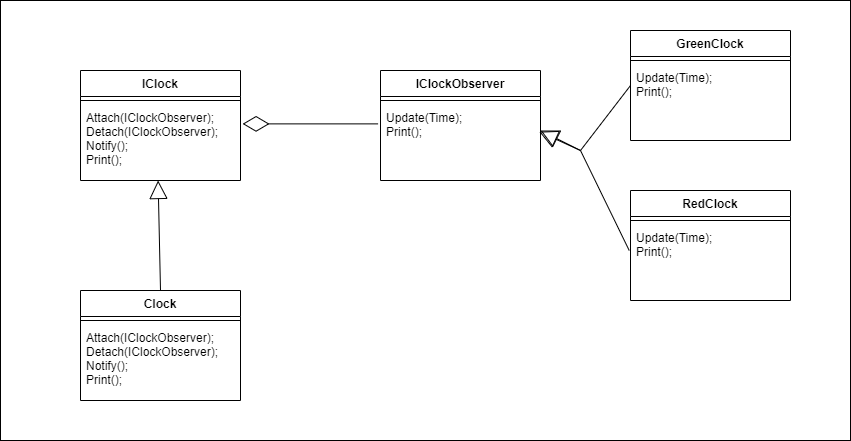

The diagram above was exported from draw.io. Its source (the exported page's mxGraphModel, read from the mxfile embedded in the PNG):
<mxGraphModel dx="1635" dy="857" grid="1" gridSize="10" guides="1" tooltips="1" connect="1" arrows="1" fold="1" page="1" pageScale="1" pageWidth="850" pageHeight="1100" math="0" shadow="0">
  <root>
    <mxCell id="0" />
    <mxCell id="1" parent="0" />
    <mxCell id="Ki_-b7aWKHvoZzjXjSob-29" value="" style="rounded=0;whiteSpace=wrap;html=1;" vertex="1" parent="1">
      <mxGeometry width="850" height="440" as="geometry" />
    </mxCell>
    <mxCell id="Ki_-b7aWKHvoZzjXjSob-30" value="IClock" style="swimlane;fontStyle=1;align=center;verticalAlign=top;childLayout=stackLayout;horizontal=1;startSize=26;horizontalStack=0;resizeParent=1;resizeParentMax=0;resizeLast=0;collapsible=1;marginBottom=0;" vertex="1" parent="1">
      <mxGeometry x="80" y="70" width="160" height="110" as="geometry" />
    </mxCell>
    <mxCell id="Ki_-b7aWKHvoZzjXjSob-31" value="" style="line;strokeWidth=1;fillColor=none;align=left;verticalAlign=middle;spacingTop=-1;spacingLeft=3;spacingRight=3;rotatable=0;labelPosition=right;points=[];portConstraint=eastwest;strokeColor=inherit;" vertex="1" parent="Ki_-b7aWKHvoZzjXjSob-30">
      <mxGeometry y="26" width="160" height="8" as="geometry" />
    </mxCell>
    <mxCell id="Ki_-b7aWKHvoZzjXjSob-32" value="Attach(IClockObserver);&#10;Detach(IClockObserver);&#10;Notify();&#10;Print();" style="text;strokeColor=none;fillColor=none;align=left;verticalAlign=top;spacingLeft=4;spacingRight=4;overflow=hidden;rotatable=0;points=[[0,0.5],[1,0.5]];portConstraint=eastwest;" vertex="1" parent="Ki_-b7aWKHvoZzjXjSob-30">
      <mxGeometry y="34" width="160" height="76" as="geometry" />
    </mxCell>
    <mxCell id="Ki_-b7aWKHvoZzjXjSob-33" value="Clock" style="swimlane;fontStyle=1;align=center;verticalAlign=top;childLayout=stackLayout;horizontal=1;startSize=26;horizontalStack=0;resizeParent=1;resizeParentMax=0;resizeLast=0;collapsible=1;marginBottom=0;" vertex="1" parent="1">
      <mxGeometry x="80" y="290" width="160" height="110" as="geometry" />
    </mxCell>
    <mxCell id="Ki_-b7aWKHvoZzjXjSob-34" value="" style="line;strokeWidth=1;fillColor=none;align=left;verticalAlign=middle;spacingTop=-1;spacingLeft=3;spacingRight=3;rotatable=0;labelPosition=right;points=[];portConstraint=eastwest;strokeColor=inherit;" vertex="1" parent="Ki_-b7aWKHvoZzjXjSob-33">
      <mxGeometry y="26" width="160" height="8" as="geometry" />
    </mxCell>
    <mxCell id="Ki_-b7aWKHvoZzjXjSob-35" value="Attach(IClockObserver);&#10;Detach(IClockObserver);&#10;Notify();&#10;Print();" style="text;strokeColor=none;fillColor=none;align=left;verticalAlign=top;spacingLeft=4;spacingRight=4;overflow=hidden;rotatable=0;points=[[0,0.5],[1,0.5]];portConstraint=eastwest;" vertex="1" parent="Ki_-b7aWKHvoZzjXjSob-33">
      <mxGeometry y="34" width="160" height="76" as="geometry" />
    </mxCell>
    <mxCell id="Ki_-b7aWKHvoZzjXjSob-36" value="IClockObserver" style="swimlane;fontStyle=1;align=center;verticalAlign=top;childLayout=stackLayout;horizontal=1;startSize=26;horizontalStack=0;resizeParent=1;resizeParentMax=0;resizeLast=0;collapsible=1;marginBottom=0;" vertex="1" parent="1">
      <mxGeometry x="380" y="70" width="160" height="110" as="geometry" />
    </mxCell>
    <mxCell id="Ki_-b7aWKHvoZzjXjSob-37" value="" style="line;strokeWidth=1;fillColor=none;align=left;verticalAlign=middle;spacingTop=-1;spacingLeft=3;spacingRight=3;rotatable=0;labelPosition=right;points=[];portConstraint=eastwest;strokeColor=inherit;" vertex="1" parent="Ki_-b7aWKHvoZzjXjSob-36">
      <mxGeometry y="26" width="160" height="8" as="geometry" />
    </mxCell>
    <mxCell id="Ki_-b7aWKHvoZzjXjSob-38" value="Update(Time);&#10;Print();" style="text;strokeColor=none;fillColor=none;align=left;verticalAlign=top;spacingLeft=4;spacingRight=4;overflow=hidden;rotatable=0;points=[[0,0.5],[1,0.5]];portConstraint=eastwest;" vertex="1" parent="Ki_-b7aWKHvoZzjXjSob-36">
      <mxGeometry y="34" width="160" height="76" as="geometry" />
    </mxCell>
    <mxCell id="Ki_-b7aWKHvoZzjXjSob-39" value="GreenClock" style="swimlane;fontStyle=1;align=center;verticalAlign=top;childLayout=stackLayout;horizontal=1;startSize=26;horizontalStack=0;resizeParent=1;resizeParentMax=0;resizeLast=0;collapsible=1;marginBottom=0;" vertex="1" parent="1">
      <mxGeometry x="630" y="30" width="160" height="110" as="geometry" />
    </mxCell>
    <mxCell id="Ki_-b7aWKHvoZzjXjSob-40" value="" style="line;strokeWidth=1;fillColor=none;align=left;verticalAlign=middle;spacingTop=-1;spacingLeft=3;spacingRight=3;rotatable=0;labelPosition=right;points=[];portConstraint=eastwest;strokeColor=inherit;" vertex="1" parent="Ki_-b7aWKHvoZzjXjSob-39">
      <mxGeometry y="26" width="160" height="8" as="geometry" />
    </mxCell>
    <mxCell id="Ki_-b7aWKHvoZzjXjSob-41" value="Update(Time);&#10;Print();" style="text;strokeColor=none;fillColor=none;align=left;verticalAlign=top;spacingLeft=4;spacingRight=4;overflow=hidden;rotatable=0;points=[[0,0.5],[1,0.5]];portConstraint=eastwest;" vertex="1" parent="Ki_-b7aWKHvoZzjXjSob-39">
      <mxGeometry y="34" width="160" height="76" as="geometry" />
    </mxCell>
    <mxCell id="Ki_-b7aWKHvoZzjXjSob-42" value="RedClock" style="swimlane;fontStyle=1;align=center;verticalAlign=top;childLayout=stackLayout;horizontal=1;startSize=26;horizontalStack=0;resizeParent=1;resizeParentMax=0;resizeLast=0;collapsible=1;marginBottom=0;" vertex="1" parent="1">
      <mxGeometry x="630" y="190" width="160" height="110" as="geometry" />
    </mxCell>
    <mxCell id="Ki_-b7aWKHvoZzjXjSob-43" value="" style="line;strokeWidth=1;fillColor=none;align=left;verticalAlign=middle;spacingTop=-1;spacingLeft=3;spacingRight=3;rotatable=0;labelPosition=right;points=[];portConstraint=eastwest;strokeColor=inherit;" vertex="1" parent="Ki_-b7aWKHvoZzjXjSob-42">
      <mxGeometry y="26" width="160" height="8" as="geometry" />
    </mxCell>
    <mxCell id="Ki_-b7aWKHvoZzjXjSob-44" value="Update(Time);&#10;Print();" style="text;strokeColor=none;fillColor=none;align=left;verticalAlign=top;spacingLeft=4;spacingRight=4;overflow=hidden;rotatable=0;points=[[0,0.5],[1,0.5]];portConstraint=eastwest;" vertex="1" parent="Ki_-b7aWKHvoZzjXjSob-42">
      <mxGeometry y="34" width="160" height="76" as="geometry" />
    </mxCell>
    <mxCell id="Ki_-b7aWKHvoZzjXjSob-45" value="" style="endArrow=block;endSize=16;endFill=0;html=1;rounded=0;exitX=0;exitY=0.5;exitDx=0;exitDy=0;entryX=0.992;entryY=0.357;entryDx=0;entryDy=0;entryPerimeter=0;" edge="1" parent="1" source="Ki_-b7aWKHvoZzjXjSob-39" target="Ki_-b7aWKHvoZzjXjSob-38">
      <mxGeometry x="-0.2046" y="11" width="160" relative="1" as="geometry">
        <mxPoint x="540" y="220" as="sourcePoint" />
        <mxPoint x="700" y="220" as="targetPoint" />
        <Array as="points">
          <mxPoint x="580" y="150" />
        </Array>
        <mxPoint as="offset" />
      </mxGeometry>
    </mxCell>
    <mxCell id="Ki_-b7aWKHvoZzjXjSob-46" value="" style="endArrow=block;endSize=16;endFill=0;html=1;rounded=0;exitX=-0.008;exitY=0.342;exitDx=0;exitDy=0;exitPerimeter=0;" edge="1" parent="1" source="Ki_-b7aWKHvoZzjXjSob-44">
      <mxGeometry width="160" relative="1" as="geometry">
        <mxPoint x="440" y="270" as="sourcePoint" />
        <mxPoint x="540" y="130" as="targetPoint" />
        <Array as="points">
          <mxPoint x="580" y="150" />
        </Array>
      </mxGeometry>
    </mxCell>
    <mxCell id="Ki_-b7aWKHvoZzjXjSob-47" value="" style="endArrow=diamondThin;endFill=0;endSize=24;html=1;rounded=0;entryX=1.013;entryY=0.255;entryDx=0;entryDy=0;entryPerimeter=0;exitX=-0.015;exitY=0.255;exitDx=0;exitDy=0;exitPerimeter=0;" edge="1" parent="1" source="Ki_-b7aWKHvoZzjXjSob-38" target="Ki_-b7aWKHvoZzjXjSob-32">
      <mxGeometry width="160" relative="1" as="geometry">
        <mxPoint x="240" y="230" as="sourcePoint" />
        <mxPoint x="400" y="230" as="targetPoint" />
      </mxGeometry>
    </mxCell>
    <mxCell id="Ki_-b7aWKHvoZzjXjSob-48" value="" style="endArrow=block;endSize=16;endFill=0;html=1;rounded=0;entryX=0.485;entryY=1;entryDx=0;entryDy=0;entryPerimeter=0;exitX=0.5;exitY=0;exitDx=0;exitDy=0;" edge="1" parent="1" source="Ki_-b7aWKHvoZzjXjSob-33" target="Ki_-b7aWKHvoZzjXjSob-32">
      <mxGeometry width="160" relative="1" as="geometry">
        <mxPoint x="140" y="240" as="sourcePoint" />
        <mxPoint x="300" y="240" as="targetPoint" />
      </mxGeometry>
    </mxCell>
  </root>
</mxGraphModel>